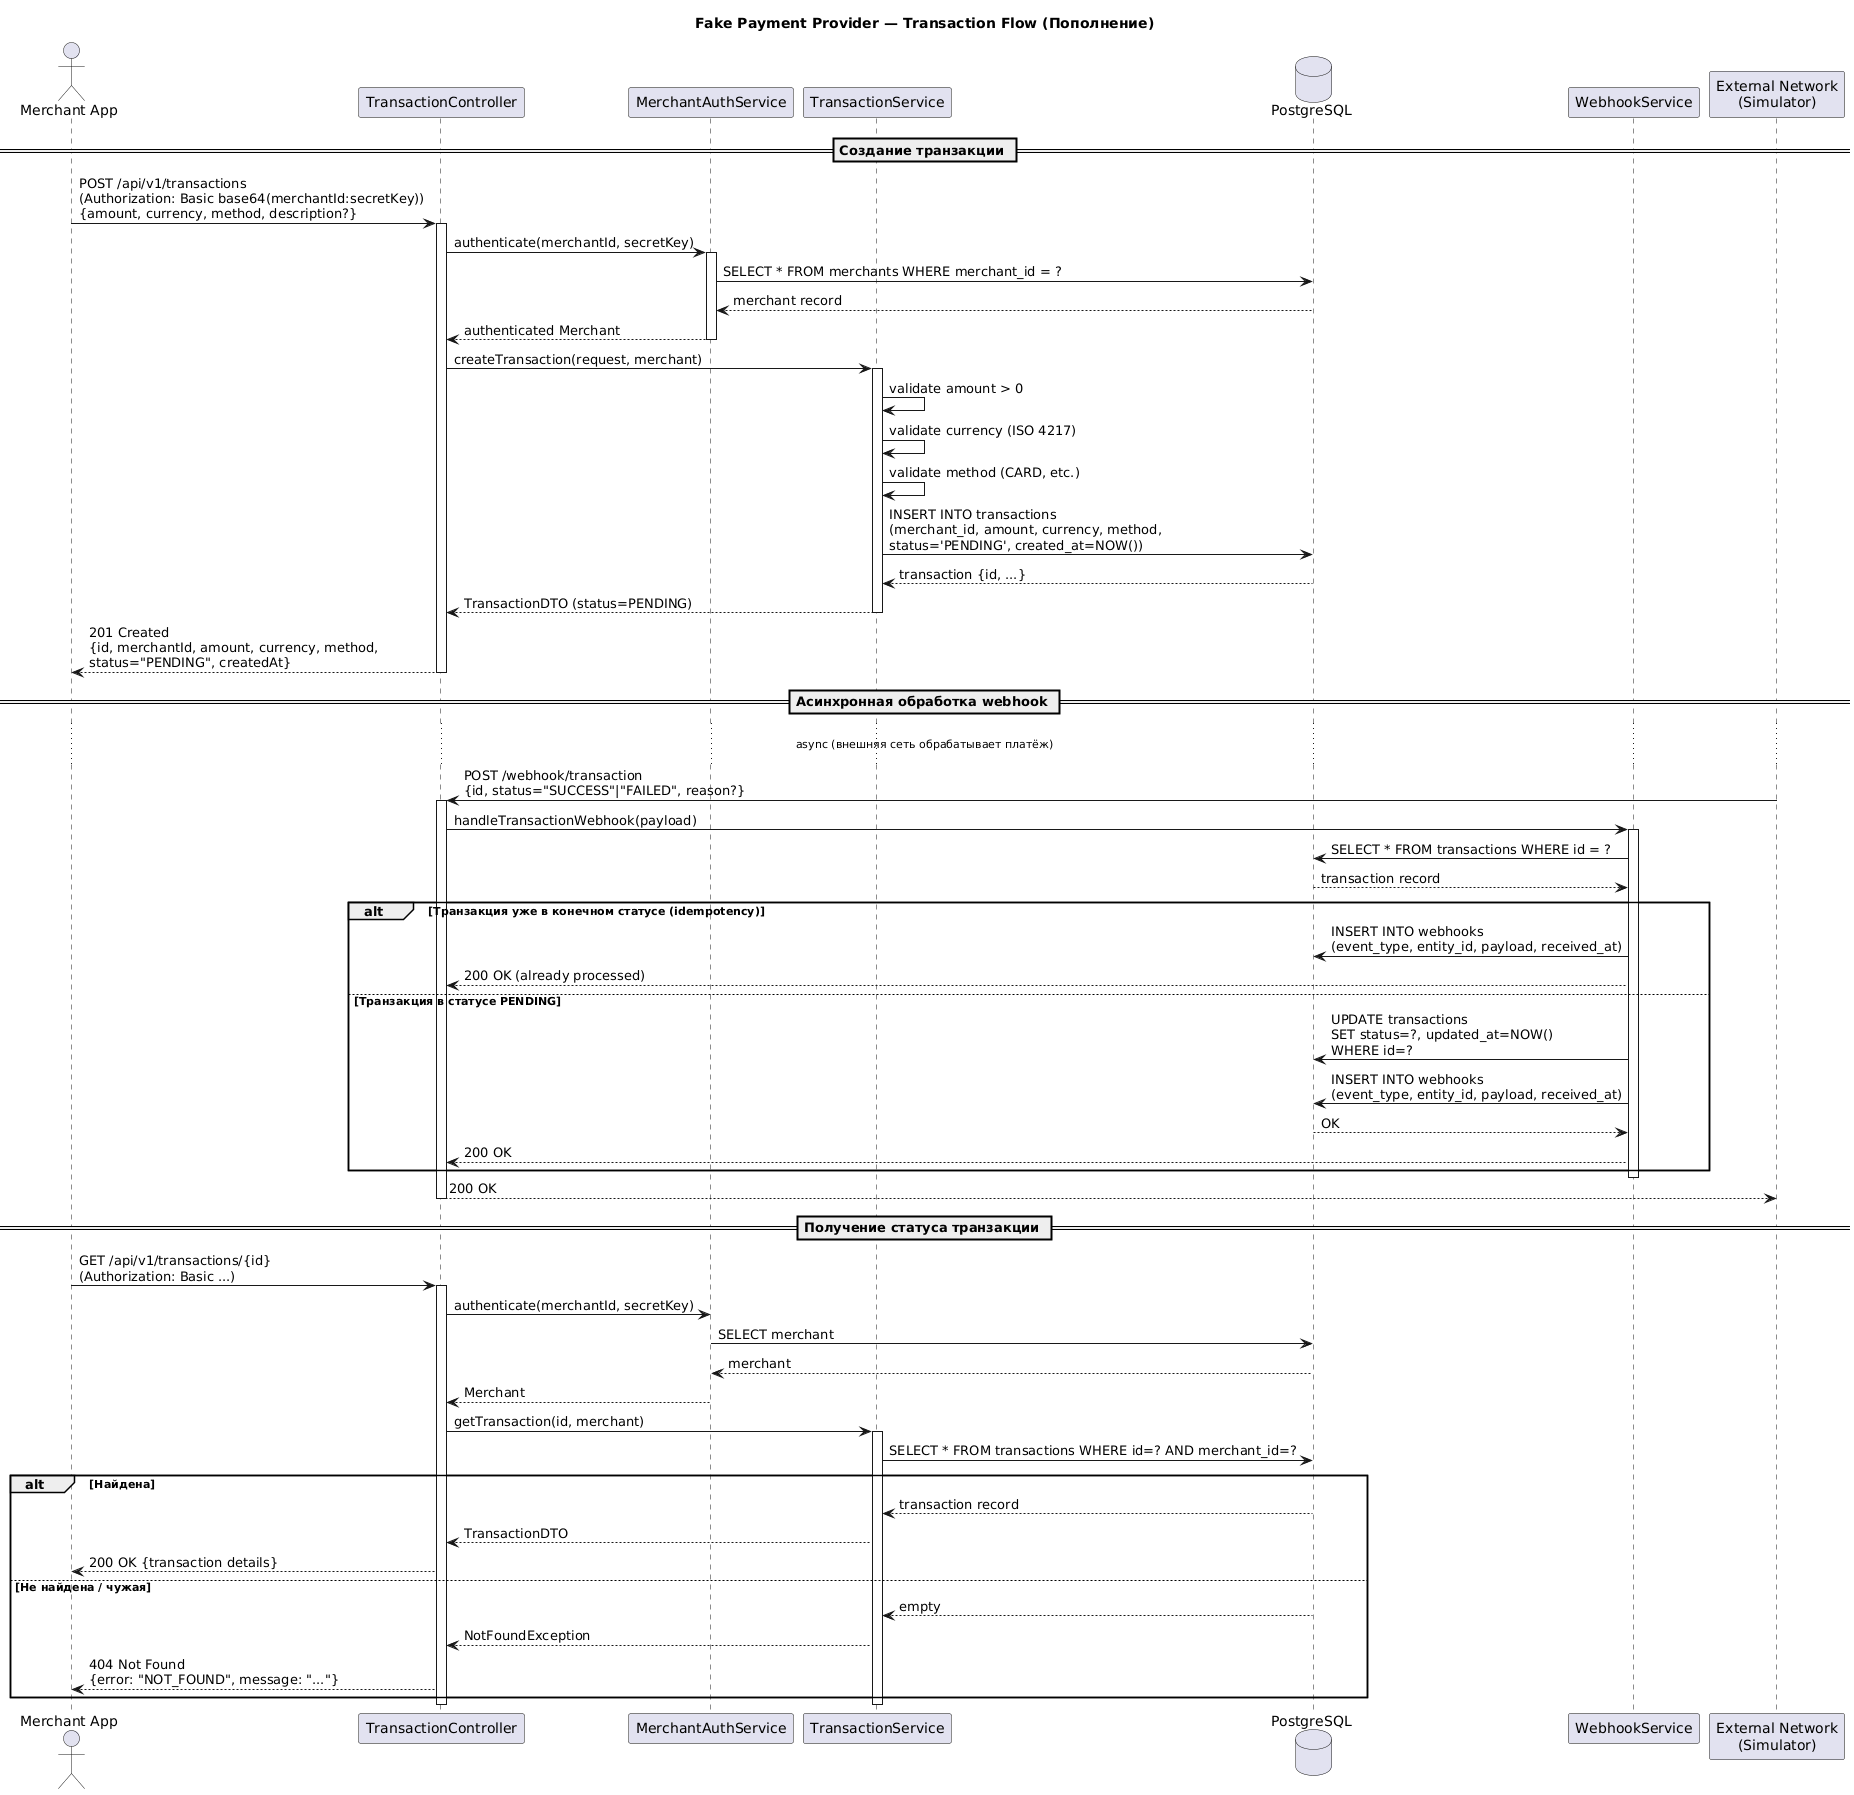

The diagram above was rendered by PlantUML. Its source (embedded in the PNG):
@startuml
title Fake Payment Provider — Transaction Flow (Пополнение)

actor "Merchant App" as MA
participant "TransactionController" as TC
participant "MerchantAuthService" as AUTH
participant "TransactionService" as TS
database "PostgreSQL" as DB
participant "WebhookService" as WS
participant "External Network\n(Simulator)" as EXT

== Создание транзакции ==

MA -> TC: POST /api/v1/transactions\n(Authorization: Basic base64(merchantId:secretKey))\n{amount, currency, method, description?}
activate TC

TC -> AUTH: authenticate(merchantId, secretKey)
activate AUTH
AUTH -> DB: SELECT * FROM merchants WHERE merchant_id = ?
DB --> AUTH: merchant record
AUTH --> TC: authenticated Merchant
deactivate AUTH

TC -> TS: createTransaction(request, merchant)
activate TS
TS -> TS: validate amount > 0
TS -> TS: validate currency (ISO 4217)
TS -> TS: validate method (CARD, etc.)
TS -> DB: INSERT INTO transactions\n(merchant_id, amount, currency, method,\nstatus='PENDING', created_at=NOW())
DB --> TS: transaction {id, ...}
TS --> TC: TransactionDTO (status=PENDING)
deactivate TS

TC --> MA: 201 Created\n{id, merchantId, amount, currency, method,\nstatus="PENDING", createdAt}
deactivate TC

== Асинхронная обработка webhook ==

...async (внешняя сеть обрабатывает платёж)...

EXT -> TC: POST /webhook/transaction\n{id, status="SUCCESS"|"FAILED", reason?}
activate TC
TC -> WS: handleTransactionWebhook(payload)
activate WS
WS -> DB: SELECT * FROM transactions WHERE id = ?
DB --> WS: transaction record

alt Транзакция уже в конечном статусе (idempotency)
    WS -> DB: INSERT INTO webhooks\n(event_type, entity_id, payload, received_at)
    WS --> TC: 200 OK (already processed)
else Транзакция в статусе PENDING
    WS -> DB: UPDATE transactions\nSET status=?, updated_at=NOW()\nWHERE id=?
    WS -> DB: INSERT INTO webhooks\n(event_type, entity_id, payload, received_at)
    DB --> WS: OK
    WS --> TC: 200 OK
end
deactivate WS
TC --> EXT: 200 OK
deactivate TC

== Получение статуса транзакции ==

MA -> TC: GET /api/v1/transactions/{id}\n(Authorization: Basic ...)
activate TC
TC -> AUTH: authenticate(merchantId, secretKey)
AUTH -> DB: SELECT merchant
DB --> AUTH: merchant
AUTH --> TC: Merchant
TC -> TS: getTransaction(id, merchant)
activate TS
TS -> DB: SELECT * FROM transactions WHERE id=? AND merchant_id=?
alt Найдена
    DB --> TS: transaction record
    TS --> TC: TransactionDTO
    TC --> MA: 200 OK {transaction details}
else Не найдена / чужая
    DB --> TS: empty
    TS --> TC: NotFoundException
    TC --> MA: 404 Not Found\n{error: "NOT_FOUND", message: "..."}
end
deactivate TS
deactivate TC
@enduml